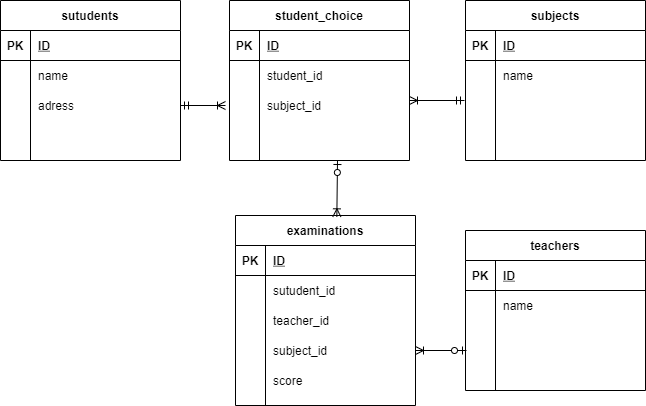

The diagram above was exported from draw.io. Its source (the exported page's mxGraphModel, read from the mxfile embedded in the PNG):
<mxGraphModel dx="478" dy="-739" grid="1" gridSize="10" guides="1" tooltips="1" connect="1" arrows="1" fold="1" page="1" pageScale="1" pageWidth="827" pageHeight="1169" math="0" shadow="0">
  <root>
    <mxCell id="0" />
    <mxCell id="1" parent="0" />
    <mxCell id="118" value="sutudents" style="shape=table;startSize=30;container=1;collapsible=1;childLayout=tableLayout;fixedRows=1;rowLines=0;fontStyle=1;align=center;resizeLast=1;" parent="1" vertex="1">
      <mxGeometry x="5" y="1690" width="180" height="160" as="geometry" />
    </mxCell>
    <mxCell id="119" value="" style="shape=partialRectangle;collapsible=0;dropTarget=0;pointerEvents=0;fillColor=none;top=0;left=0;bottom=1;right=0;points=[[0,0.5],[1,0.5]];portConstraint=eastwest;" parent="118" vertex="1">
      <mxGeometry y="30" width="180" height="30" as="geometry" />
    </mxCell>
    <mxCell id="120" value="PK" style="shape=partialRectangle;connectable=0;fillColor=none;top=0;left=0;bottom=0;right=0;fontStyle=1;overflow=hidden;" parent="119" vertex="1">
      <mxGeometry width="30" height="30" as="geometry" />
    </mxCell>
    <mxCell id="121" value="ID" style="shape=partialRectangle;connectable=0;fillColor=none;top=0;left=0;bottom=0;right=0;align=left;spacingLeft=6;fontStyle=5;overflow=hidden;" parent="119" vertex="1">
      <mxGeometry x="30" width="150" height="30" as="geometry" />
    </mxCell>
    <mxCell id="122" value="" style="shape=partialRectangle;collapsible=0;dropTarget=0;pointerEvents=0;fillColor=none;top=0;left=0;bottom=0;right=0;points=[[0,0.5],[1,0.5]];portConstraint=eastwest;" parent="118" vertex="1">
      <mxGeometry y="60" width="180" height="30" as="geometry" />
    </mxCell>
    <mxCell id="123" value="" style="shape=partialRectangle;connectable=0;fillColor=none;top=0;left=0;bottom=0;right=0;editable=1;overflow=hidden;" parent="122" vertex="1">
      <mxGeometry width="30" height="30" as="geometry" />
    </mxCell>
    <mxCell id="124" value="name" style="shape=partialRectangle;connectable=0;fillColor=none;top=0;left=0;bottom=0;right=0;align=left;spacingLeft=6;overflow=hidden;" parent="122" vertex="1">
      <mxGeometry x="30" width="150" height="30" as="geometry" />
    </mxCell>
    <mxCell id="125" value="" style="shape=partialRectangle;collapsible=0;dropTarget=0;pointerEvents=0;fillColor=none;top=0;left=0;bottom=0;right=0;points=[[0,0.5],[1,0.5]];portConstraint=eastwest;" parent="118" vertex="1">
      <mxGeometry y="90" width="180" height="30" as="geometry" />
    </mxCell>
    <mxCell id="126" value="" style="shape=partialRectangle;connectable=0;fillColor=none;top=0;left=0;bottom=0;right=0;editable=1;overflow=hidden;" parent="125" vertex="1">
      <mxGeometry width="30" height="30" as="geometry" />
    </mxCell>
    <mxCell id="127" value="adress" style="shape=partialRectangle;connectable=0;fillColor=none;top=0;left=0;bottom=0;right=0;align=left;spacingLeft=6;overflow=hidden;" parent="125" vertex="1">
      <mxGeometry x="30" width="150" height="30" as="geometry" />
    </mxCell>
    <mxCell id="128" value="" style="shape=partialRectangle;collapsible=0;dropTarget=0;pointerEvents=0;fillColor=none;top=0;left=0;bottom=0;right=0;points=[[0,0.5],[1,0.5]];portConstraint=eastwest;" parent="118" vertex="1">
      <mxGeometry y="120" width="180" height="30" as="geometry" />
    </mxCell>
    <mxCell id="129" value="" style="shape=partialRectangle;connectable=0;fillColor=none;top=0;left=0;bottom=0;right=0;editable=1;overflow=hidden;" parent="128" vertex="1">
      <mxGeometry width="30" height="30" as="geometry" />
    </mxCell>
    <mxCell id="130" value="" style="shape=partialRectangle;connectable=0;fillColor=none;top=0;left=0;bottom=0;right=0;align=left;spacingLeft=6;overflow=hidden;" parent="128" vertex="1">
      <mxGeometry x="30" width="150" height="30" as="geometry" />
    </mxCell>
    <mxCell id="131" value="subjects" style="shape=table;startSize=30;container=1;collapsible=1;childLayout=tableLayout;fixedRows=1;rowLines=0;fontStyle=1;align=center;resizeLast=1;" parent="1" vertex="1">
      <mxGeometry x="470" y="1690" width="180" height="160" as="geometry" />
    </mxCell>
    <mxCell id="132" value="" style="shape=partialRectangle;collapsible=0;dropTarget=0;pointerEvents=0;fillColor=none;top=0;left=0;bottom=1;right=0;points=[[0,0.5],[1,0.5]];portConstraint=eastwest;" parent="131" vertex="1">
      <mxGeometry y="30" width="180" height="30" as="geometry" />
    </mxCell>
    <mxCell id="133" value="PK" style="shape=partialRectangle;connectable=0;fillColor=none;top=0;left=0;bottom=0;right=0;fontStyle=1;overflow=hidden;" parent="132" vertex="1">
      <mxGeometry width="30" height="30" as="geometry" />
    </mxCell>
    <mxCell id="134" value="ID" style="shape=partialRectangle;connectable=0;fillColor=none;top=0;left=0;bottom=0;right=0;align=left;spacingLeft=6;fontStyle=5;overflow=hidden;" parent="132" vertex="1">
      <mxGeometry x="30" width="150" height="30" as="geometry" />
    </mxCell>
    <mxCell id="135" value="" style="shape=partialRectangle;collapsible=0;dropTarget=0;pointerEvents=0;fillColor=none;top=0;left=0;bottom=0;right=0;points=[[0,0.5],[1,0.5]];portConstraint=eastwest;" parent="131" vertex="1">
      <mxGeometry y="60" width="180" height="30" as="geometry" />
    </mxCell>
    <mxCell id="136" value="" style="shape=partialRectangle;connectable=0;fillColor=none;top=0;left=0;bottom=0;right=0;editable=1;overflow=hidden;" parent="135" vertex="1">
      <mxGeometry width="30" height="30" as="geometry" />
    </mxCell>
    <mxCell id="137" value="name" style="shape=partialRectangle;connectable=0;fillColor=none;top=0;left=0;bottom=0;right=0;align=left;spacingLeft=6;overflow=hidden;" parent="135" vertex="1">
      <mxGeometry x="30" width="150" height="30" as="geometry" />
    </mxCell>
    <mxCell id="138" value="" style="shape=partialRectangle;collapsible=0;dropTarget=0;pointerEvents=0;fillColor=none;top=0;left=0;bottom=0;right=0;points=[[0,0.5],[1,0.5]];portConstraint=eastwest;" parent="131" vertex="1">
      <mxGeometry y="90" width="180" height="30" as="geometry" />
    </mxCell>
    <mxCell id="139" value="" style="shape=partialRectangle;connectable=0;fillColor=none;top=0;left=0;bottom=0;right=0;editable=1;overflow=hidden;" parent="138" vertex="1">
      <mxGeometry width="30" height="30" as="geometry" />
    </mxCell>
    <mxCell id="140" value="" style="shape=partialRectangle;connectable=0;fillColor=none;top=0;left=0;bottom=0;right=0;align=left;spacingLeft=6;overflow=hidden;" parent="138" vertex="1">
      <mxGeometry x="30" width="150" height="30" as="geometry" />
    </mxCell>
    <mxCell id="141" value="" style="shape=partialRectangle;collapsible=0;dropTarget=0;pointerEvents=0;fillColor=none;top=0;left=0;bottom=0;right=0;points=[[0,0.5],[1,0.5]];portConstraint=eastwest;" parent="131" vertex="1">
      <mxGeometry y="120" width="180" height="30" as="geometry" />
    </mxCell>
    <mxCell id="142" value="" style="shape=partialRectangle;connectable=0;fillColor=none;top=0;left=0;bottom=0;right=0;editable=1;overflow=hidden;" parent="141" vertex="1">
      <mxGeometry width="30" height="30" as="geometry" />
    </mxCell>
    <mxCell id="143" value="" style="shape=partialRectangle;connectable=0;fillColor=none;top=0;left=0;bottom=0;right=0;align=left;spacingLeft=6;overflow=hidden;" parent="141" vertex="1">
      <mxGeometry x="30" width="150" height="30" as="geometry" />
    </mxCell>
    <mxCell id="144" value="" style="edgeStyle=entityRelationEdgeStyle;fontSize=12;html=1;endArrow=ERoneToMany;startArrow=ERmandOne;exitX=1;exitY=0.5;exitDx=0;exitDy=0;" parent="1" source="125" edge="1">
      <mxGeometry width="100" height="100" relative="1" as="geometry">
        <mxPoint x="200" y="1870" as="sourcePoint" />
        <mxPoint x="230" y="1795" as="targetPoint" />
      </mxGeometry>
    </mxCell>
    <mxCell id="145" value="examinations" style="shape=table;startSize=30;container=1;collapsible=1;childLayout=tableLayout;fixedRows=1;rowLines=0;fontStyle=1;align=center;resizeLast=1;" parent="1" vertex="1">
      <mxGeometry x="240" y="1905" width="180" height="190" as="geometry" />
    </mxCell>
    <mxCell id="146" value="" style="shape=partialRectangle;collapsible=0;dropTarget=0;pointerEvents=0;fillColor=none;top=0;left=0;bottom=1;right=0;points=[[0,0.5],[1,0.5]];portConstraint=eastwest;" parent="145" vertex="1">
      <mxGeometry y="30" width="180" height="30" as="geometry" />
    </mxCell>
    <mxCell id="147" value="PK" style="shape=partialRectangle;connectable=0;fillColor=none;top=0;left=0;bottom=0;right=0;fontStyle=1;overflow=hidden;" parent="146" vertex="1">
      <mxGeometry width="30" height="30" as="geometry" />
    </mxCell>
    <mxCell id="148" value="ID" style="shape=partialRectangle;connectable=0;fillColor=none;top=0;left=0;bottom=0;right=0;align=left;spacingLeft=6;fontStyle=5;overflow=hidden;" parent="146" vertex="1">
      <mxGeometry x="30" width="150" height="30" as="geometry" />
    </mxCell>
    <mxCell id="149" value="" style="shape=partialRectangle;collapsible=0;dropTarget=0;pointerEvents=0;fillColor=none;top=0;left=0;bottom=0;right=0;points=[[0,0.5],[1,0.5]];portConstraint=eastwest;" parent="145" vertex="1">
      <mxGeometry y="60" width="180" height="30" as="geometry" />
    </mxCell>
    <mxCell id="150" value="" style="shape=partialRectangle;connectable=0;fillColor=none;top=0;left=0;bottom=0;right=0;editable=1;overflow=hidden;" parent="149" vertex="1">
      <mxGeometry width="30" height="30" as="geometry" />
    </mxCell>
    <mxCell id="151" value="sutudent_id" style="shape=partialRectangle;connectable=0;fillColor=none;top=0;left=0;bottom=0;right=0;align=left;spacingLeft=6;overflow=hidden;" parent="149" vertex="1">
      <mxGeometry x="30" width="150" height="30" as="geometry" />
    </mxCell>
    <mxCell id="152" value="" style="shape=partialRectangle;collapsible=0;dropTarget=0;pointerEvents=0;fillColor=none;top=0;left=0;bottom=0;right=0;points=[[0,0.5],[1,0.5]];portConstraint=eastwest;" parent="145" vertex="1">
      <mxGeometry y="90" width="180" height="30" as="geometry" />
    </mxCell>
    <mxCell id="153" value="" style="shape=partialRectangle;connectable=0;fillColor=none;top=0;left=0;bottom=0;right=0;editable=1;overflow=hidden;" parent="152" vertex="1">
      <mxGeometry width="30" height="30" as="geometry" />
    </mxCell>
    <mxCell id="154" value="teacher_id" style="shape=partialRectangle;connectable=0;fillColor=none;top=0;left=0;bottom=0;right=0;align=left;spacingLeft=6;overflow=hidden;" parent="152" vertex="1">
      <mxGeometry x="30" width="150" height="30" as="geometry" />
    </mxCell>
    <mxCell id="155" value="" style="shape=partialRectangle;collapsible=0;dropTarget=0;pointerEvents=0;fillColor=none;top=0;left=0;bottom=0;right=0;points=[[0,0.5],[1,0.5]];portConstraint=eastwest;" parent="145" vertex="1">
      <mxGeometry y="120" width="180" height="30" as="geometry" />
    </mxCell>
    <mxCell id="156" value="" style="shape=partialRectangle;connectable=0;fillColor=none;top=0;left=0;bottom=0;right=0;editable=1;overflow=hidden;" parent="155" vertex="1">
      <mxGeometry width="30" height="30" as="geometry" />
    </mxCell>
    <mxCell id="157" value="subject_id" style="shape=partialRectangle;connectable=0;fillColor=none;top=0;left=0;bottom=0;right=0;align=left;spacingLeft=6;overflow=hidden;" parent="155" vertex="1">
      <mxGeometry x="30" width="150" height="30" as="geometry" />
    </mxCell>
    <mxCell id="172" value="" style="shape=partialRectangle;collapsible=0;dropTarget=0;pointerEvents=0;fillColor=none;top=0;left=0;bottom=0;right=0;points=[[0,0.5],[1,0.5]];portConstraint=eastwest;" parent="145" vertex="1">
      <mxGeometry y="150" width="180" height="30" as="geometry" />
    </mxCell>
    <mxCell id="173" value="" style="shape=partialRectangle;connectable=0;fillColor=none;top=0;left=0;bottom=0;right=0;editable=1;overflow=hidden;" parent="172" vertex="1">
      <mxGeometry width="30" height="30" as="geometry" />
    </mxCell>
    <mxCell id="174" value="score" style="shape=partialRectangle;connectable=0;fillColor=none;top=0;left=0;bottom=0;right=0;align=left;spacingLeft=6;overflow=hidden;" parent="172" vertex="1">
      <mxGeometry x="30" width="150" height="30" as="geometry" />
    </mxCell>
    <mxCell id="158" value="teachers" style="shape=table;startSize=30;container=1;collapsible=1;childLayout=tableLayout;fixedRows=1;rowLines=0;fontStyle=1;align=center;resizeLast=1;" parent="1" vertex="1">
      <mxGeometry x="470" y="1920" width="180" height="160" as="geometry" />
    </mxCell>
    <mxCell id="159" value="" style="shape=partialRectangle;collapsible=0;dropTarget=0;pointerEvents=0;fillColor=none;top=0;left=0;bottom=1;right=0;points=[[0,0.5],[1,0.5]];portConstraint=eastwest;" parent="158" vertex="1">
      <mxGeometry y="30" width="180" height="30" as="geometry" />
    </mxCell>
    <mxCell id="160" value="PK" style="shape=partialRectangle;connectable=0;fillColor=none;top=0;left=0;bottom=0;right=0;fontStyle=1;overflow=hidden;" parent="159" vertex="1">
      <mxGeometry width="30" height="30" as="geometry" />
    </mxCell>
    <mxCell id="161" value="ID" style="shape=partialRectangle;connectable=0;fillColor=none;top=0;left=0;bottom=0;right=0;align=left;spacingLeft=6;fontStyle=5;overflow=hidden;" parent="159" vertex="1">
      <mxGeometry x="30" width="150" height="30" as="geometry" />
    </mxCell>
    <mxCell id="162" value="" style="shape=partialRectangle;collapsible=0;dropTarget=0;pointerEvents=0;fillColor=none;top=0;left=0;bottom=0;right=0;points=[[0,0.5],[1,0.5]];portConstraint=eastwest;" parent="158" vertex="1">
      <mxGeometry y="60" width="180" height="30" as="geometry" />
    </mxCell>
    <mxCell id="163" value="" style="shape=partialRectangle;connectable=0;fillColor=none;top=0;left=0;bottom=0;right=0;editable=1;overflow=hidden;" parent="162" vertex="1">
      <mxGeometry width="30" height="30" as="geometry" />
    </mxCell>
    <mxCell id="164" value="name" style="shape=partialRectangle;connectable=0;fillColor=none;top=0;left=0;bottom=0;right=0;align=left;spacingLeft=6;overflow=hidden;" parent="162" vertex="1">
      <mxGeometry x="30" width="150" height="30" as="geometry" />
    </mxCell>
    <mxCell id="165" value="" style="shape=partialRectangle;collapsible=0;dropTarget=0;pointerEvents=0;fillColor=none;top=0;left=0;bottom=0;right=0;points=[[0,0.5],[1,0.5]];portConstraint=eastwest;" parent="158" vertex="1">
      <mxGeometry y="90" width="180" height="30" as="geometry" />
    </mxCell>
    <mxCell id="166" value="" style="shape=partialRectangle;connectable=0;fillColor=none;top=0;left=0;bottom=0;right=0;editable=1;overflow=hidden;" parent="165" vertex="1">
      <mxGeometry width="30" height="30" as="geometry" />
    </mxCell>
    <mxCell id="167" value="" style="shape=partialRectangle;connectable=0;fillColor=none;top=0;left=0;bottom=0;right=0;align=left;spacingLeft=6;overflow=hidden;" parent="165" vertex="1">
      <mxGeometry x="30" width="150" height="30" as="geometry" />
    </mxCell>
    <mxCell id="168" value="" style="shape=partialRectangle;collapsible=0;dropTarget=0;pointerEvents=0;fillColor=none;top=0;left=0;bottom=0;right=0;points=[[0,0.5],[1,0.5]];portConstraint=eastwest;" parent="158" vertex="1">
      <mxGeometry y="120" width="180" height="30" as="geometry" />
    </mxCell>
    <mxCell id="169" value="" style="shape=partialRectangle;connectable=0;fillColor=none;top=0;left=0;bottom=0;right=0;editable=1;overflow=hidden;" parent="168" vertex="1">
      <mxGeometry width="30" height="30" as="geometry" />
    </mxCell>
    <mxCell id="170" value="" style="shape=partialRectangle;connectable=0;fillColor=none;top=0;left=0;bottom=0;right=0;align=left;spacingLeft=6;overflow=hidden;" parent="168" vertex="1">
      <mxGeometry x="30" width="150" height="30" as="geometry" />
    </mxCell>
    <mxCell id="176" value="student_choice" style="shape=table;startSize=30;container=1;collapsible=1;childLayout=tableLayout;fixedRows=1;rowLines=0;fontStyle=1;align=center;resizeLast=1;" parent="1" vertex="1">
      <mxGeometry x="234" y="1690" width="180" height="160" as="geometry" />
    </mxCell>
    <mxCell id="177" value="" style="shape=partialRectangle;collapsible=0;dropTarget=0;pointerEvents=0;fillColor=none;top=0;left=0;bottom=1;right=0;points=[[0,0.5],[1,0.5]];portConstraint=eastwest;" parent="176" vertex="1">
      <mxGeometry y="30" width="180" height="30" as="geometry" />
    </mxCell>
    <mxCell id="178" value="PK" style="shape=partialRectangle;connectable=0;fillColor=none;top=0;left=0;bottom=0;right=0;fontStyle=1;overflow=hidden;" parent="177" vertex="1">
      <mxGeometry width="30" height="30" as="geometry" />
    </mxCell>
    <mxCell id="179" value="ID" style="shape=partialRectangle;connectable=0;fillColor=none;top=0;left=0;bottom=0;right=0;align=left;spacingLeft=6;fontStyle=5;overflow=hidden;" parent="177" vertex="1">
      <mxGeometry x="30" width="150" height="30" as="geometry" />
    </mxCell>
    <mxCell id="180" value="" style="shape=partialRectangle;collapsible=0;dropTarget=0;pointerEvents=0;fillColor=none;top=0;left=0;bottom=0;right=0;points=[[0,0.5],[1,0.5]];portConstraint=eastwest;" parent="176" vertex="1">
      <mxGeometry y="60" width="180" height="30" as="geometry" />
    </mxCell>
    <mxCell id="181" value="" style="shape=partialRectangle;connectable=0;fillColor=none;top=0;left=0;bottom=0;right=0;editable=1;overflow=hidden;" parent="180" vertex="1">
      <mxGeometry width="30" height="30" as="geometry" />
    </mxCell>
    <mxCell id="182" value="student_id" style="shape=partialRectangle;connectable=0;fillColor=none;top=0;left=0;bottom=0;right=0;align=left;spacingLeft=6;overflow=hidden;" parent="180" vertex="1">
      <mxGeometry x="30" width="150" height="30" as="geometry" />
    </mxCell>
    <mxCell id="183" value="" style="shape=partialRectangle;collapsible=0;dropTarget=0;pointerEvents=0;fillColor=none;top=0;left=0;bottom=0;right=0;points=[[0,0.5],[1,0.5]];portConstraint=eastwest;" parent="176" vertex="1">
      <mxGeometry y="90" width="180" height="30" as="geometry" />
    </mxCell>
    <mxCell id="184" value="" style="shape=partialRectangle;connectable=0;fillColor=none;top=0;left=0;bottom=0;right=0;editable=1;overflow=hidden;" parent="183" vertex="1">
      <mxGeometry width="30" height="30" as="geometry" />
    </mxCell>
    <mxCell id="185" value="subject_id" style="shape=partialRectangle;connectable=0;fillColor=none;top=0;left=0;bottom=0;right=0;align=left;spacingLeft=6;overflow=hidden;" parent="183" vertex="1">
      <mxGeometry x="30" width="150" height="30" as="geometry" />
    </mxCell>
    <mxCell id="186" value="" style="shape=partialRectangle;collapsible=0;dropTarget=0;pointerEvents=0;fillColor=none;top=0;left=0;bottom=0;right=0;points=[[0,0.5],[1,0.5]];portConstraint=eastwest;" parent="176" vertex="1">
      <mxGeometry y="120" width="180" height="30" as="geometry" />
    </mxCell>
    <mxCell id="187" value="" style="shape=partialRectangle;connectable=0;fillColor=none;top=0;left=0;bottom=0;right=0;editable=1;overflow=hidden;" parent="186" vertex="1">
      <mxGeometry width="30" height="30" as="geometry" />
    </mxCell>
    <mxCell id="188" value="" style="shape=partialRectangle;connectable=0;fillColor=none;top=0;left=0;bottom=0;right=0;align=left;spacingLeft=6;overflow=hidden;" parent="186" vertex="1">
      <mxGeometry x="30" width="150" height="30" as="geometry" />
    </mxCell>
    <mxCell id="189" value="" style="fontSize=12;html=1;endArrow=ERoneToMany;startArrow=ERmandOne;exitX=1;exitY=0.5;exitDx=0;exitDy=0;" parent="1" edge="1">
      <mxGeometry width="100" height="100" relative="1" as="geometry">
        <mxPoint x="469" y="1790" as="sourcePoint" />
        <mxPoint x="414" y="1790" as="targetPoint" />
      </mxGeometry>
    </mxCell>
    <mxCell id="190" value="" style="fontSize=12;html=1;endArrow=ERoneToMany;startArrow=ERzeroToOne;exitX=0.567;exitY=0.011;exitDx=0;exitDy=0;exitPerimeter=0;entryX=0.563;entryY=0.007;entryDx=0;entryDy=0;entryPerimeter=0;" edge="1" parent="1" target="145">
      <mxGeometry width="100" height="100" relative="1" as="geometry">
        <mxPoint x="342" y="1850" as="sourcePoint" />
        <mxPoint x="342" y="1900" as="targetPoint" />
      </mxGeometry>
    </mxCell>
    <mxCell id="191" value="" style="fontSize=12;html=1;endArrow=ERoneToMany;startArrow=ERzeroToOne;entryX=1;entryY=0.5;entryDx=0;entryDy=0;" edge="1" parent="1" target="155">
      <mxGeometry width="100" height="100" relative="1" as="geometry">
        <mxPoint x="471" y="2040" as="sourcePoint" />
        <mxPoint x="351.34000000000003" y="1916.33" as="targetPoint" />
      </mxGeometry>
    </mxCell>
  </root>
</mxGraphModel>